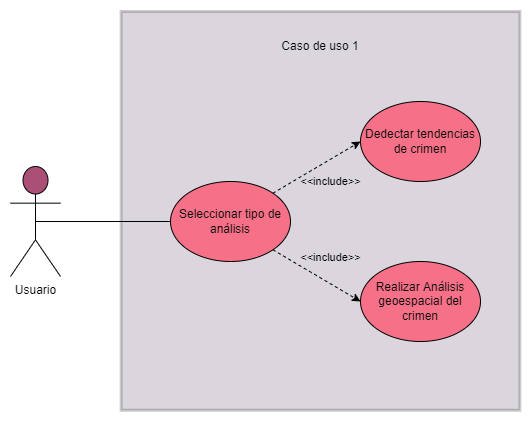

The diagram above was exported from draw.io. Its source (the exported page's mxGraphModel, read from the mxfile embedded in the PNG):
<mxGraphModel dx="1102" dy="857" grid="1" gridSize="10" guides="1" tooltips="1" connect="1" arrows="1" fold="1" page="1" pageScale="1" pageWidth="827" pageHeight="1169" math="0" shadow="0">
  <root>
    <mxCell id="0" />
    <mxCell id="1" parent="0" />
    <mxCell id="y4SiCaZtdA7GWV548KQx-1" value="Usuario" style="shape=umlActor;verticalLabelPosition=bottom;verticalAlign=top;html=1;outlineConnect=0;fillColor=#AB4F77;" parent="1" vertex="1">
      <mxGeometry x="50" y="345" width="50" height="110" as="geometry" />
    </mxCell>
    <mxCell id="y4SiCaZtdA7GWV548KQx-2" value="" style="whiteSpace=wrap;html=1;aspect=fixed;fillColor=#4A3159;opacity=20;perimeterSpacing=2;strokeWidth=3;" parent="1" vertex="1">
      <mxGeometry x="160.63" y="190" width="398.75" height="398.75" as="geometry" />
    </mxCell>
    <mxCell id="y4SiCaZtdA7GWV548KQx-3" value="Caso de uso 1" style="text;html=1;strokeColor=none;fillColor=none;align=center;verticalAlign=middle;whiteSpace=wrap;rounded=0;opacity=20;" parent="1" vertex="1">
      <mxGeometry x="310" y="210" width="100" height="30" as="geometry" />
    </mxCell>
    <mxCell id="y4SiCaZtdA7GWV548KQx-4" value="Seleccionar tipo de análisis" style="ellipse;whiteSpace=wrap;html=1;strokeWidth=1;fillColor=#F67188;" parent="1" vertex="1">
      <mxGeometry x="210" y="360" width="120" height="80" as="geometry" />
    </mxCell>
    <mxCell id="y4SiCaZtdA7GWV548KQx-5" value="" style="endArrow=none;html=1;rounded=0;entryX=0;entryY=0.5;entryDx=0;entryDy=0;exitX=0.5;exitY=0.5;exitDx=0;exitDy=0;exitPerimeter=0;" parent="1" source="y4SiCaZtdA7GWV548KQx-1" target="y4SiCaZtdA7GWV548KQx-4" edge="1">
      <mxGeometry width="50" height="50" relative="1" as="geometry">
        <mxPoint x="80" y="610" as="sourcePoint" />
        <mxPoint x="130" y="560" as="targetPoint" />
      </mxGeometry>
    </mxCell>
    <mxCell id="y4SiCaZtdA7GWV548KQx-8" value="Realizar Análisis geoespacial del crimen" style="ellipse;whiteSpace=wrap;html=1;strokeWidth=1;fillColor=#F67188;" parent="1" vertex="1">
      <mxGeometry x="400" y="440" width="120" height="80" as="geometry" />
    </mxCell>
    <mxCell id="y4SiCaZtdA7GWV548KQx-9" value="Dedectar tendencias de crimen" style="ellipse;whiteSpace=wrap;html=1;strokeWidth=1;fillColor=#F67188;" parent="1" vertex="1">
      <mxGeometry x="400" y="280" width="120" height="80" as="geometry" />
    </mxCell>
    <mxCell id="y4SiCaZtdA7GWV548KQx-13" value="" style="endArrow=classic;html=1;rounded=0;exitX=1;exitY=0;exitDx=0;exitDy=0;dashed=1;entryX=0;entryY=0.5;entryDx=0;entryDy=0;" parent="1" source="y4SiCaZtdA7GWV548KQx-4" target="y4SiCaZtdA7GWV548KQx-9" edge="1">
      <mxGeometry width="50" height="50" relative="1" as="geometry">
        <mxPoint x="540" y="442.5" as="sourcePoint" />
        <mxPoint x="650" y="442.5" as="targetPoint" />
      </mxGeometry>
    </mxCell>
    <mxCell id="y4SiCaZtdA7GWV548KQx-14" value="&amp;lt;&amp;lt;include&amp;gt;&amp;gt;" style="edgeLabel;html=1;align=center;verticalAlign=middle;resizable=0;points=[];labelBackgroundColor=none;" parent="y4SiCaZtdA7GWV548KQx-13" vertex="1" connectable="0">
      <mxGeometry x="-0.179" y="4" relative="1" as="geometry">
        <mxPoint x="23" y="13" as="offset" />
      </mxGeometry>
    </mxCell>
    <mxCell id="y4SiCaZtdA7GWV548KQx-15" value="" style="endArrow=classic;html=1;rounded=0;exitX=1;exitY=1;exitDx=0;exitDy=0;entryX=0;entryY=0.5;entryDx=0;entryDy=0;dashed=1;fontStyle=1" parent="1" source="y4SiCaZtdA7GWV548KQx-4" target="y4SiCaZtdA7GWV548KQx-8" edge="1">
      <mxGeometry width="50" height="50" relative="1" as="geometry">
        <mxPoint x="270" y="510" as="sourcePoint" />
        <mxPoint x="380" y="510" as="targetPoint" />
      </mxGeometry>
    </mxCell>
    <mxCell id="y4SiCaZtdA7GWV548KQx-16" value="&amp;lt;&amp;lt;include&amp;gt;&amp;gt;" style="edgeLabel;html=1;align=center;verticalAlign=middle;resizable=0;points=[];labelBackgroundColor=none;" parent="y4SiCaZtdA7GWV548KQx-15" vertex="1" connectable="0">
      <mxGeometry x="-0.179" y="4" relative="1" as="geometry">
        <mxPoint x="19" y="-11" as="offset" />
      </mxGeometry>
    </mxCell>
  </root>
</mxGraphModel>